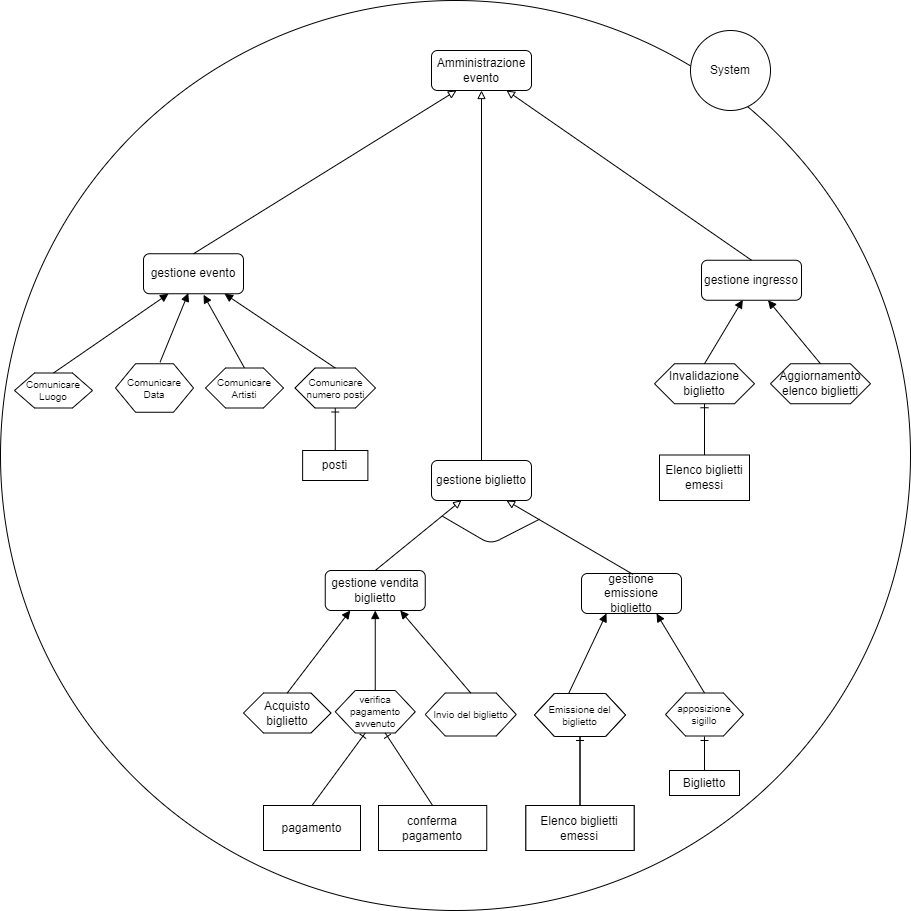

The diagram above was exported from draw.io. Its source (the exported page's mxGraphModel, read from the mxfile embedded in the PNG):
<mxGraphModel dx="1320" dy="1629" grid="1" gridSize="10" guides="1" tooltips="1" connect="1" arrows="1" fold="1" page="1" pageScale="1" pageWidth="827" pageHeight="1169" math="0" shadow="0">
  <root>
    <mxCell id="VV6Ll0xkNeWPnDwAdxsK-0" />
    <mxCell id="VV6Ll0xkNeWPnDwAdxsK-1" parent="VV6Ll0xkNeWPnDwAdxsK-0" />
    <mxCell id="2mrd1HPn7LBgMamMIncu-2" value="" style="ellipse;whiteSpace=wrap;html=1;aspect=fixed;fillColor=none;" parent="VV6Ll0xkNeWPnDwAdxsK-1" vertex="1">
      <mxGeometry x="340" y="-220" width="910" height="910" as="geometry" />
    </mxCell>
    <mxCell id="OOYm0RNLE7iGF0CZMll8-0" value="&lt;font style=&quot;font-size: 12px&quot;&gt;Amministrazione evento&lt;/font&gt;" style="rounded=1;whiteSpace=wrap;html=1;fontSize=9;" parent="VV6Ll0xkNeWPnDwAdxsK-1" vertex="1">
      <mxGeometry x="771" y="-170" width="100" height="40" as="geometry" />
    </mxCell>
    <mxCell id="JwOnXxTWsTXWfStpQBVG-0" value="&lt;font style=&quot;font-size: 12px&quot;&gt;gestione biglietto&lt;/font&gt;" style="rounded=1;whiteSpace=wrap;html=1;fontSize=9;" parent="VV6Ll0xkNeWPnDwAdxsK-1" vertex="1">
      <mxGeometry x="771" y="240" width="100" height="40" as="geometry" />
    </mxCell>
    <mxCell id="ft_MP6peLU6WvZ5WDqxU-0" value="Comunicare Artisti" style="shape=hexagon;perimeter=hexagonPerimeter2;whiteSpace=wrap;html=1;fixedSize=1;fontSize=10;" parent="VV6Ll0xkNeWPnDwAdxsK-1" vertex="1">
      <mxGeometry x="545" y="147.5" width="78" height="40" as="geometry" />
    </mxCell>
    <mxCell id="ft_MP6peLU6WvZ5WDqxU-1" value="Comunicare Data" style="shape=hexagon;perimeter=hexagonPerimeter2;whiteSpace=wrap;html=1;fixedSize=1;fontSize=10;" parent="VV6Ll0xkNeWPnDwAdxsK-1" vertex="1">
      <mxGeometry x="455" y="143.25" width="78" height="48.5" as="geometry" />
    </mxCell>
    <mxCell id="ft_MP6peLU6WvZ5WDqxU-3" value="Comunicare numero posti" style="shape=hexagon;perimeter=hexagonPerimeter2;whiteSpace=wrap;html=1;fixedSize=1;fontSize=10;" parent="VV6Ll0xkNeWPnDwAdxsK-1" vertex="1">
      <mxGeometry x="634.5" y="147.5" width="80.5" height="40" as="geometry" />
    </mxCell>
    <mxCell id="ft_MP6peLU6WvZ5WDqxU-4" value="Comunicare Luogo" style="shape=hexagon;perimeter=hexagonPerimeter2;whiteSpace=wrap;html=1;fixedSize=1;fontSize=10;" parent="VV6Ll0xkNeWPnDwAdxsK-1" vertex="1">
      <mxGeometry x="354" y="152.5" width="78" height="35" as="geometry" />
    </mxCell>
    <mxCell id="ft_MP6peLU6WvZ5WDqxU-5" value="&lt;font style=&quot;font-size: 12px&quot;&gt;gestione evento&lt;/font&gt;" style="rounded=1;whiteSpace=wrap;html=1;fontSize=9;" parent="VV6Ll0xkNeWPnDwAdxsK-1" vertex="1">
      <mxGeometry x="483" y="33.25" width="100" height="40" as="geometry" />
    </mxCell>
    <mxCell id="adIZE-oJBSxfAbfqS6sj-0" value="Acquisto biglietto" style="shape=hexagon;perimeter=hexagonPerimeter2;whiteSpace=wrap;html=1;fixedSize=1;" parent="VV6Ll0xkNeWPnDwAdxsK-1" vertex="1">
      <mxGeometry x="583" y="472.5" width="87.5" height="40" as="geometry" />
    </mxCell>
    <mxCell id="adIZE-oJBSxfAbfqS6sj-1" value="verifica pagamento avvenuto" style="shape=hexagon;perimeter=hexagonPerimeter2;whiteSpace=wrap;html=1;fixedSize=1;fontSize=10;" parent="VV6Ll0xkNeWPnDwAdxsK-1" vertex="1">
      <mxGeometry x="674.75" y="470" width="80" height="42.5" as="geometry" />
    </mxCell>
    <mxCell id="adIZE-oJBSxfAbfqS6sj-2" value="apposizione sigillo" style="shape=hexagon;perimeter=hexagonPerimeter2;whiteSpace=wrap;html=1;fixedSize=1;fontSize=10;" parent="VV6Ll0xkNeWPnDwAdxsK-1" vertex="1">
      <mxGeometry x="1005" y="472.5" width="78" height="43" as="geometry" />
    </mxCell>
    <mxCell id="adIZE-oJBSxfAbfqS6sj-3" value="Invio del biglietto" style="shape=hexagon;perimeter=hexagonPerimeter2;whiteSpace=wrap;html=1;fixedSize=1;fontSize=10;" parent="VV6Ll0xkNeWPnDwAdxsK-1" vertex="1">
      <mxGeometry x="764.75" y="472.5" width="91" height="43" as="geometry" />
    </mxCell>
    <mxCell id="adIZE-oJBSxfAbfqS6sj-4" value="Emissione del biglietto" style="shape=hexagon;perimeter=hexagonPerimeter2;whiteSpace=wrap;html=1;fixedSize=1;fontSize=10;" parent="VV6Ll0xkNeWPnDwAdxsK-1" vertex="1">
      <mxGeometry x="874" y="473" width="91" height="43" as="geometry" />
    </mxCell>
    <mxCell id="DFggPTBHm-HSU1atBjoA-0" value="Invalidazione biglietto" style="shape=hexagon;perimeter=hexagonPerimeter2;whiteSpace=wrap;html=1;fixedSize=1;" parent="VV6Ll0xkNeWPnDwAdxsK-1" vertex="1">
      <mxGeometry x="994" y="143.25" width="100" height="40" as="geometry" />
    </mxCell>
    <mxCell id="Gpw5h2ZKUeND3lsWDO_u-0" value="&lt;font style=&quot;font-size: 12px&quot;&gt;gestione ingresso&lt;/font&gt;" style="rounded=1;whiteSpace=wrap;html=1;fontSize=9;" parent="VV6Ll0xkNeWPnDwAdxsK-1" vertex="1">
      <mxGeometry x="1041" y="39.75" width="100" height="40" as="geometry" />
    </mxCell>
    <mxCell id="LrONBqg9SKCoe9q92mwg-0" value="" style="endArrow=block;html=1;fontSize=7;fontColor=#FFFFFF;strokeWidth=1;endFill=0;exitX=0.5;exitY=0;exitDx=0;exitDy=0;entryX=0.25;entryY=1;entryDx=0;entryDy=0;" parent="VV6Ll0xkNeWPnDwAdxsK-1" source="ft_MP6peLU6WvZ5WDqxU-5" target="OOYm0RNLE7iGF0CZMll8-0" edge="1">
      <mxGeometry width="50" height="50" relative="1" as="geometry">
        <mxPoint x="381" y="-35" as="sourcePoint" />
        <mxPoint x="454" y="-90" as="targetPoint" />
      </mxGeometry>
    </mxCell>
    <mxCell id="LrONBqg9SKCoe9q92mwg-1" value="" style="endArrow=block;html=1;fontSize=7;fontColor=#FFFFFF;strokeWidth=1;endFill=0;exitX=0.5;exitY=0;exitDx=0;exitDy=0;entryX=0.5;entryY=1;entryDx=0;entryDy=0;" parent="VV6Ll0xkNeWPnDwAdxsK-1" source="JwOnXxTWsTXWfStpQBVG-0" target="OOYm0RNLE7iGF0CZMll8-0" edge="1">
      <mxGeometry width="50" height="50" relative="1" as="geometry">
        <mxPoint x="732.5" y="-30.000000000000227" as="sourcePoint" />
        <mxPoint x="957.5" y="-160.00000000000023" as="targetPoint" />
      </mxGeometry>
    </mxCell>
    <mxCell id="LrONBqg9SKCoe9q92mwg-2" value="" style="endArrow=block;html=1;fontSize=7;fontColor=#FFFFFF;strokeWidth=1;endFill=0;exitX=0.5;exitY=0;exitDx=0;exitDy=0;entryX=0.75;entryY=1;entryDx=0;entryDy=0;" parent="VV6Ll0xkNeWPnDwAdxsK-1" source="Gpw5h2ZKUeND3lsWDO_u-0" target="OOYm0RNLE7iGF0CZMll8-0" edge="1">
      <mxGeometry width="50" height="50" relative="1" as="geometry">
        <mxPoint x="1051" y="-60.00000000000023" as="sourcePoint" />
        <mxPoint x="1276" y="-190.00000000000023" as="targetPoint" />
      </mxGeometry>
    </mxCell>
    <mxCell id="YELYgGFP6sNDcqJWPLSC-1" value="" style="endArrow=block;html=1;fontSize=7;fontColor=#000000;strokeColor=#000000;strokeWidth=1;endFill=1;entryX=0.448;entryY=0.985;entryDx=0;entryDy=0;exitX=0.571;exitY=-0.032;exitDx=0;exitDy=0;exitPerimeter=0;entryPerimeter=0;" parent="VV6Ll0xkNeWPnDwAdxsK-1" source="ft_MP6peLU6WvZ5WDqxU-1" target="ft_MP6peLU6WvZ5WDqxU-5" edge="1">
      <mxGeometry width="50" height="50" relative="1" as="geometry">
        <mxPoint x="414" y="142" as="sourcePoint" />
        <mxPoint x="518" y="83.25" as="targetPoint" />
      </mxGeometry>
    </mxCell>
    <mxCell id="YELYgGFP6sNDcqJWPLSC-2" value="" style="endArrow=block;html=1;fontSize=7;fontColor=#000000;strokeColor=#000000;strokeWidth=1;endFill=1;exitX=0.5;exitY=0;exitDx=0;exitDy=0;" parent="VV6Ll0xkNeWPnDwAdxsK-1" source="ft_MP6peLU6WvZ5WDqxU-0" edge="1">
      <mxGeometry width="50" height="50" relative="1" as="geometry">
        <mxPoint x="424" y="152" as="sourcePoint" />
        <mxPoint x="543" y="74.25" as="targetPoint" />
      </mxGeometry>
    </mxCell>
    <mxCell id="YELYgGFP6sNDcqJWPLSC-3" value="" style="endArrow=block;html=1;fontSize=7;fontColor=#000000;strokeColor=#000000;strokeWidth=1;endFill=1;exitX=0.5;exitY=0;exitDx=0;exitDy=0;" parent="VV6Ll0xkNeWPnDwAdxsK-1" source="ft_MP6peLU6WvZ5WDqxU-3" edge="1">
      <mxGeometry width="50" height="50" relative="1" as="geometry">
        <mxPoint x="434" y="162" as="sourcePoint" />
        <mxPoint x="564" y="73.25" as="targetPoint" />
      </mxGeometry>
    </mxCell>
    <mxCell id="YELYgGFP6sNDcqJWPLSC-10" value="" style="endArrow=block;html=1;fontSize=7;fontColor=#000000;strokeColor=#000000;strokeWidth=1;endFill=1;exitX=0.5;exitY=0;exitDx=0;exitDy=0;entryX=0.413;entryY=0.99;entryDx=0;entryDy=0;entryPerimeter=0;" parent="VV6Ll0xkNeWPnDwAdxsK-1" source="DFggPTBHm-HSU1atBjoA-0" target="Gpw5h2ZKUeND3lsWDO_u-0" edge="1">
      <mxGeometry width="50" height="50" relative="1" as="geometry">
        <mxPoint x="1066" y="134.5" as="sourcePoint" />
        <mxPoint x="1101" y="77" as="targetPoint" />
      </mxGeometry>
    </mxCell>
    <mxCell id="2mrd1HPn7LBgMamMIncu-1" value="" style="endArrow=block;html=1;fontSize=7;fontColor=#000000;strokeColor=#000000;strokeWidth=1;endFill=1;entryX=0.25;entryY=1;entryDx=0;entryDy=0;exitX=0.5;exitY=0;exitDx=0;exitDy=0;" parent="VV6Ll0xkNeWPnDwAdxsK-1" source="ft_MP6peLU6WvZ5WDqxU-4" target="ft_MP6peLU6WvZ5WDqxU-5" edge="1">
      <mxGeometry width="50" height="50" relative="1" as="geometry">
        <mxPoint x="363.9979999999998" y="112.29799999999989" as="sourcePoint" />
        <mxPoint x="392.2600000000002" y="43.250000000000085" as="targetPoint" />
      </mxGeometry>
    </mxCell>
    <mxCell id="oEMWhNPSq7mwe2ldWdU0-0" value="System" style="ellipse;whiteSpace=wrap;html=1;aspect=fixed;" parent="VV6Ll0xkNeWPnDwAdxsK-1" vertex="1">
      <mxGeometry x="1030" y="-190" width="80" height="80" as="geometry" />
    </mxCell>
    <mxCell id="iaUShL9m12bPE_4xPSnf-0" value="&lt;font style=&quot;font-size: 12px&quot;&gt;gestione emissione biglietto&lt;/font&gt;" style="rounded=1;whiteSpace=wrap;html=1;fontSize=9;" parent="VV6Ll0xkNeWPnDwAdxsK-1" vertex="1">
      <mxGeometry x="921" y="353" width="100" height="40" as="geometry" />
    </mxCell>
    <mxCell id="iaUShL9m12bPE_4xPSnf-1" value="&lt;font style=&quot;font-size: 12px&quot;&gt;gestione vendita biglietto&lt;/font&gt;" style="rounded=1;whiteSpace=wrap;html=1;fontSize=9;" parent="VV6Ll0xkNeWPnDwAdxsK-1" vertex="1">
      <mxGeometry x="664.75" y="350" width="100" height="40" as="geometry" />
    </mxCell>
    <mxCell id="iaUShL9m12bPE_4xPSnf-2" value="" style="endArrow=block;html=1;fontSize=7;fontColor=#000000;strokeColor=#000000;strokeWidth=1;endFill=1;exitX=0.5;exitY=0;exitDx=0;exitDy=0;entryX=0.25;entryY=1;entryDx=0;entryDy=0;" parent="VV6Ll0xkNeWPnDwAdxsK-1" source="adIZE-oJBSxfAbfqS6sj-0" target="iaUShL9m12bPE_4xPSnf-1" edge="1">
      <mxGeometry width="50" height="50" relative="1" as="geometry">
        <mxPoint x="643.9999999999998" y="435.4999999999998" as="sourcePoint" />
        <mxPoint x="520.25" y="342.5" as="targetPoint" />
      </mxGeometry>
    </mxCell>
    <mxCell id="iaUShL9m12bPE_4xPSnf-3" value="" style="endArrow=block;html=1;fontSize=7;fontColor=#000000;strokeColor=#000000;strokeWidth=1;endFill=1;exitX=0.5;exitY=0;exitDx=0;exitDy=0;entryX=0.5;entryY=1;entryDx=0;entryDy=0;" parent="VV6Ll0xkNeWPnDwAdxsK-1" source="adIZE-oJBSxfAbfqS6sj-1" target="iaUShL9m12bPE_4xPSnf-1" edge="1">
      <mxGeometry width="50" height="50" relative="1" as="geometry">
        <mxPoint x="785.2499999999998" y="437" as="sourcePoint" />
        <mxPoint x="690.25" y="357" as="targetPoint" />
      </mxGeometry>
    </mxCell>
    <mxCell id="iaUShL9m12bPE_4xPSnf-4" value="" style="endArrow=block;html=1;fontSize=7;fontColor=#000000;strokeColor=#000000;strokeWidth=1;endFill=1;exitX=0.375;exitY=0;exitDx=0;exitDy=0;entryX=0.25;entryY=1;entryDx=0;entryDy=0;" parent="VV6Ll0xkNeWPnDwAdxsK-1" source="adIZE-oJBSxfAbfqS6sj-4" target="iaUShL9m12bPE_4xPSnf-0" edge="1">
      <mxGeometry width="50" height="50" relative="1" as="geometry">
        <mxPoint x="707.75" y="247.49999999999977" as="sourcePoint" />
        <mxPoint x="597" y="173.25" as="targetPoint" />
      </mxGeometry>
    </mxCell>
    <mxCell id="iaUShL9m12bPE_4xPSnf-5" value="" style="endArrow=block;html=1;fontSize=7;fontColor=#000000;strokeColor=#000000;strokeWidth=1;endFill=1;exitX=0.5;exitY=0;exitDx=0;exitDy=0;entryX=0.75;entryY=1;entryDx=0;entryDy=0;" parent="VV6Ll0xkNeWPnDwAdxsK-1" source="adIZE-oJBSxfAbfqS6sj-2" target="iaUShL9m12bPE_4xPSnf-0" edge="1">
      <mxGeometry width="50" height="50" relative="1" as="geometry">
        <mxPoint x="764.75" y="257.4999999999998" as="sourcePoint" />
        <mxPoint x="654" y="183.25" as="targetPoint" />
      </mxGeometry>
    </mxCell>
    <mxCell id="iaUShL9m12bPE_4xPSnf-10" value="" style="endArrow=block;html=1;fontSize=7;fontColor=#FFFFFF;strokeWidth=1;endFill=0;exitX=0.5;exitY=0;exitDx=0;exitDy=0;entryX=0.75;entryY=1;entryDx=0;entryDy=0;" parent="VV6Ll0xkNeWPnDwAdxsK-1" source="iaUShL9m12bPE_4xPSnf-0" target="JwOnXxTWsTXWfStpQBVG-0" edge="1">
      <mxGeometry width="50" height="50" relative="1" as="geometry">
        <mxPoint x="1104" y="79.74999999999977" as="sourcePoint" />
        <mxPoint x="859" y="-90" as="targetPoint" />
      </mxGeometry>
    </mxCell>
    <mxCell id="iaUShL9m12bPE_4xPSnf-11" value="" style="endArrow=block;html=1;fontSize=7;fontColor=#FFFFFF;strokeWidth=1;endFill=0;exitX=0.5;exitY=0;exitDx=0;exitDy=0;entryX=0.3;entryY=0.994;entryDx=0;entryDy=0;entryPerimeter=0;" parent="VV6Ll0xkNeWPnDwAdxsK-1" source="iaUShL9m12bPE_4xPSnf-1" target="JwOnXxTWsTXWfStpQBVG-0" edge="1">
      <mxGeometry width="50" height="50" relative="1" as="geometry">
        <mxPoint x="934" y="273" as="sourcePoint" />
        <mxPoint x="859" y="240" as="targetPoint" />
      </mxGeometry>
    </mxCell>
    <mxCell id="iaUShL9m12bPE_4xPSnf-13" value="" style="endArrow=block;html=1;fontSize=7;fontColor=#000000;strokeColor=#000000;strokeWidth=1;endFill=1;exitX=0.5;exitY=0;exitDx=0;exitDy=0;entryX=0.75;entryY=1;entryDx=0;entryDy=0;" parent="VV6Ll0xkNeWPnDwAdxsK-1" source="adIZE-oJBSxfAbfqS6sj-3" target="iaUShL9m12bPE_4xPSnf-1" edge="1">
      <mxGeometry width="50" height="50" relative="1" as="geometry">
        <mxPoint x="810.25" y="470" as="sourcePoint" />
        <mxPoint x="724.7499999999998" y="400" as="targetPoint" />
      </mxGeometry>
    </mxCell>
    <mxCell id="RYzOHpTHm7P99FJUzQ_0-0" value="" style="endArrow=ERone;html=1;fontSize=7;fontColor=#000000;strokeColor=#000000;strokeWidth=1;endFill=0;entryX=0.375;entryY=1;entryDx=0;entryDy=0;exitX=0.5;exitY=0;exitDx=0;exitDy=0;" parent="VV6Ll0xkNeWPnDwAdxsK-1" source="RYzOHpTHm7P99FJUzQ_0-2" target="adIZE-oJBSxfAbfqS6sj-1" edge="1">
      <mxGeometry width="50" height="50" relative="1" as="geometry">
        <mxPoint x="663" y="580" as="sourcePoint" />
        <mxPoint x="684.1880000000001" y="521.998" as="targetPoint" />
      </mxGeometry>
    </mxCell>
    <mxCell id="RYzOHpTHm7P99FJUzQ_0-1" value="" style="endArrow=ERone;html=1;fontSize=7;fontColor=#000000;strokeColor=#000000;strokeWidth=1;endFill=0;entryX=0.625;entryY=1;entryDx=0;entryDy=0;exitX=0.5;exitY=0;exitDx=0;exitDy=0;" parent="VV6Ll0xkNeWPnDwAdxsK-1" source="RYzOHpTHm7P99FJUzQ_0-3" target="adIZE-oJBSxfAbfqS6sj-1" edge="1">
      <mxGeometry width="50" height="50" relative="1" as="geometry">
        <mxPoint x="753" y="580" as="sourcePoint" />
        <mxPoint x="820.6880000000001" y="529.998" as="targetPoint" />
      </mxGeometry>
    </mxCell>
    <mxCell id="RYzOHpTHm7P99FJUzQ_0-2" value="pagamento" style="rounded=0;whiteSpace=wrap;html=1;fillColor=#ffffff;" parent="VV6Ll0xkNeWPnDwAdxsK-1" vertex="1">
      <mxGeometry x="603" y="585" width="97" height="45" as="geometry" />
    </mxCell>
    <mxCell id="RYzOHpTHm7P99FJUzQ_0-3" value="conferma pagamento" style="rounded=0;whiteSpace=wrap;html=1;fillColor=#ffffff;" parent="VV6Ll0xkNeWPnDwAdxsK-1" vertex="1">
      <mxGeometry x="718" y="585" width="108.25" height="45" as="geometry" />
    </mxCell>
    <mxCell id="uuKf6nuKXTq9vMbrn_zo-0" value="biglietto" style="rounded=0;whiteSpace=wrap;html=1;fillColor=#ffffff;" parent="VV6Ll0xkNeWPnDwAdxsK-1" vertex="1">
      <mxGeometry x="865.38" y="585" width="108.25" height="45" as="geometry" />
    </mxCell>
    <mxCell id="uuKf6nuKXTq9vMbrn_zo-1" value="" style="endArrow=ERone;html=1;fontSize=7;fontColor=#000000;strokeColor=#000000;strokeWidth=1;endFill=0;entryX=0.5;entryY=1;entryDx=0;entryDy=0;exitX=0.5;exitY=0;exitDx=0;exitDy=0;" parent="VV6Ll0xkNeWPnDwAdxsK-1" source="uuKf6nuKXTq9vMbrn_zo-0" target="adIZE-oJBSxfAbfqS6sj-4" edge="1">
      <mxGeometry width="50" height="50" relative="1" as="geometry">
        <mxPoint x="871.005" y="588.5" as="sourcePoint" />
        <mxPoint x="823.63" y="516" as="targetPoint" />
      </mxGeometry>
    </mxCell>
    <mxCell id="wnNpkOCXfiHatSxhWyzP-0" value="" style="endArrow=none;html=1;fontSize=8;" parent="VV6Ll0xkNeWPnDwAdxsK-1" edge="1">
      <mxGeometry width="50" height="50" relative="1" as="geometry">
        <mxPoint x="782" y="295.75" as="sourcePoint" />
        <mxPoint x="879" y="298.75" as="targetPoint" />
        <Array as="points">
          <mxPoint x="830" y="323.75" />
        </Array>
      </mxGeometry>
    </mxCell>
    <mxCell id="wnNpkOCXfiHatSxhWyzP-1" value="posti" style="rounded=0;whiteSpace=wrap;html=1;fillColor=#ffffff;" parent="VV6Ll0xkNeWPnDwAdxsK-1" vertex="1">
      <mxGeometry x="642.13" y="230" width="65.25" height="30" as="geometry" />
    </mxCell>
    <mxCell id="S0yisPnITcGLRQGbgVBs-0" value="" style="endArrow=ERone;html=1;fontSize=7;fontColor=#000000;strokeColor=#000000;strokeWidth=1;endFill=0;entryX=0.5;entryY=1;entryDx=0;entryDy=0;exitX=0.5;exitY=0;exitDx=0;exitDy=0;" parent="VV6Ll0xkNeWPnDwAdxsK-1" source="wnNpkOCXfiHatSxhWyzP-1" target="ft_MP6peLU6WvZ5WDqxU-3" edge="1">
      <mxGeometry width="50" height="50" relative="1" as="geometry">
        <mxPoint x="545.005" y="282.5" as="sourcePoint" />
        <mxPoint x="497.63" y="210" as="targetPoint" />
      </mxGeometry>
    </mxCell>
    <mxCell id="9c3dm2TlfoBaTyL7G9HJ-0" value="Elenco biglietti emessi" style="rounded=0;whiteSpace=wrap;html=1;shadow=0;glass=0;sketch=0;fontFamily=Helvetica;fontSize=12;align=center;" parent="VV6Ll0xkNeWPnDwAdxsK-1" vertex="1">
      <mxGeometry x="999" y="234.5" width="90" height="45.5" as="geometry" />
    </mxCell>
    <mxCell id="9c3dm2TlfoBaTyL7G9HJ-1" value="" style="endArrow=ERone;html=1;fontSize=7;fontColor=#000000;strokeColor=#000000;strokeWidth=1;endFill=0;entryX=0.5;entryY=1;entryDx=0;entryDy=0;exitX=0.5;exitY=0;exitDx=0;exitDy=0;" parent="VV6Ll0xkNeWPnDwAdxsK-1" source="9c3dm2TlfoBaTyL7G9HJ-0" target="DFggPTBHm-HSU1atBjoA-0" edge="1">
      <mxGeometry width="50" height="50" relative="1" as="geometry">
        <mxPoint x="1005.0050000000001" y="172.5" as="sourcePoint" />
        <mxPoint x="1005" y="129.99999999999977" as="targetPoint" />
      </mxGeometry>
    </mxCell>
    <mxCell id="w-xbk4FqvEuKbWdiTJyZ-0" value="Aggiornamento elenco biglietti" style="shape=hexagon;perimeter=hexagonPerimeter2;whiteSpace=wrap;html=1;fixedSize=1;" parent="VV6Ll0xkNeWPnDwAdxsK-1" vertex="1">
      <mxGeometry x="1110" y="143.25" width="100" height="40" as="geometry" />
    </mxCell>
    <mxCell id="zY9443Rukn-ZI1Nli_bC-1" value="" style="endArrow=block;html=1;fontSize=7;fontColor=#000000;strokeColor=#000000;strokeWidth=1;endFill=1;exitX=0.5;exitY=0;exitDx=0;exitDy=0;" parent="VV6Ll0xkNeWPnDwAdxsK-1" source="w-xbk4FqvEuKbWdiTJyZ-0" target="Gpw5h2ZKUeND3lsWDO_u-0" edge="1">
      <mxGeometry width="50" height="50" relative="1" as="geometry">
        <mxPoint x="1054" y="153.25" as="sourcePoint" />
        <mxPoint x="1101" y="89.75" as="targetPoint" />
      </mxGeometry>
    </mxCell>
    <mxCell id="GudPdXO3z8YnM5RkXwG4-0" value="Elenco biglietti emessi" style="rounded=0;whiteSpace=wrap;html=1;fillColor=#ffffff;" parent="VV6Ll0xkNeWPnDwAdxsK-1" vertex="1">
      <mxGeometry x="865.38" y="585" width="108.25" height="45" as="geometry" />
    </mxCell>
    <mxCell id="GudPdXO3z8YnM5RkXwG4-1" value="" style="endArrow=ERone;html=1;fontSize=7;fontColor=#000000;strokeColor=#000000;strokeWidth=1;endFill=0;entryX=0.5;entryY=1;entryDx=0;entryDy=0;exitX=0.5;exitY=0;exitDx=0;exitDy=0;" parent="VV6Ll0xkNeWPnDwAdxsK-1" source="GudPdXO3z8YnM5RkXwG4-0" target="GudPdXO3z8YnM5RkXwG4-2" edge="1">
      <mxGeometry width="50" height="50" relative="1" as="geometry">
        <mxPoint x="871.005" y="588.5" as="sourcePoint" />
        <mxPoint x="823.63" y="516" as="targetPoint" />
      </mxGeometry>
    </mxCell>
    <mxCell id="GudPdXO3z8YnM5RkXwG4-2" value="Emissione del biglietto" style="shape=hexagon;perimeter=hexagonPerimeter2;whiteSpace=wrap;html=1;fixedSize=1;fontSize=10;" parent="VV6Ll0xkNeWPnDwAdxsK-1" vertex="1">
      <mxGeometry x="874" y="473" width="91" height="43" as="geometry" />
    </mxCell>
    <mxCell id="56thPpmhd2A4ZmQLzJPo-0" value="Biglietto" style="rounded=0;whiteSpace=wrap;html=1;fillColor=#ffffff;" parent="VV6Ll0xkNeWPnDwAdxsK-1" vertex="1">
      <mxGeometry x="1009" y="550" width="70" height="25" as="geometry" />
    </mxCell>
    <mxCell id="56thPpmhd2A4ZmQLzJPo-1" value="" style="endArrow=ERone;html=1;fontSize=7;fontColor=#000000;strokeColor=#000000;strokeWidth=1;endFill=0;entryX=0.5;entryY=1;entryDx=0;entryDy=0;exitX=0.5;exitY=0;exitDx=0;exitDy=0;" parent="VV6Ll0xkNeWPnDwAdxsK-1" source="56thPpmhd2A4ZmQLzJPo-0" edge="1">
      <mxGeometry width="50" height="50" relative="1" as="geometry">
        <mxPoint x="995.495" y="588.5" as="sourcePoint" />
        <mxPoint x="1043.99" y="516" as="targetPoint" />
      </mxGeometry>
    </mxCell>
  </root>
</mxGraphModel>